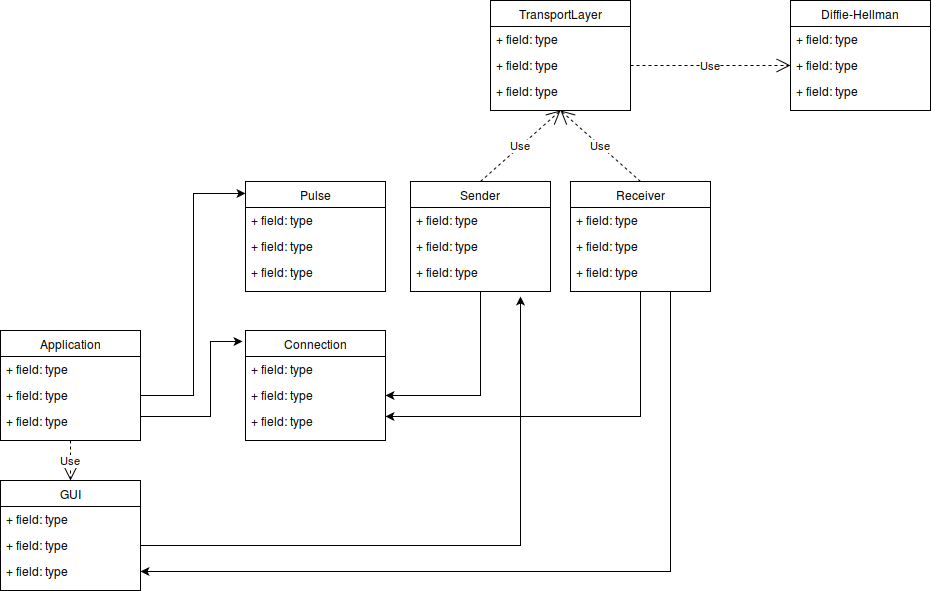

The diagram above was exported from draw.io. Its source (the exported page's mxGraphModel, read from the mxfile embedded in the PNG):
<mxGraphModel dx="1765" dy="1180" grid="1" gridSize="10" guides="1" tooltips="1" connect="1" arrows="1" fold="1" page="0" pageScale="1" pageWidth="826" pageHeight="1169" background="#ffffff" math="0" shadow="0">
  <root>
    <mxCell id="0" style=";html=1;" />
    <mxCell id="1" style=";html=1;" parent="0" />
    <mxCell id="2" value="Connection" style="swimlane;html=1;fontStyle=0;childLayout=stackLayout;horizontal=1;startSize=26;fillColor=none;horizontalStack=0;resizeParent=1;resizeLast=0;collapsible=1;marginBottom=0;swimlaneFillColor=#ffffff;" parent="1" vertex="1">
      <mxGeometry x="35" y="-56" width="140" height="110" as="geometry" />
    </mxCell>
    <mxCell id="3" value="+ field: type" style="text;html=1;strokeColor=none;fillColor=none;align=left;verticalAlign=top;spacingLeft=4;spacingRight=4;whiteSpace=wrap;overflow=hidden;rotatable=0;points=[[0,0.5],[1,0.5]];portConstraint=eastwest;" parent="2" vertex="1">
      <mxGeometry y="26" width="140" height="26" as="geometry" />
    </mxCell>
    <mxCell id="4" value="+ field: type" style="text;html=1;strokeColor=none;fillColor=none;align=left;verticalAlign=top;spacingLeft=4;spacingRight=4;whiteSpace=wrap;overflow=hidden;rotatable=0;points=[[0,0.5],[1,0.5]];portConstraint=eastwest;" parent="2" vertex="1">
      <mxGeometry y="52" width="140" height="26" as="geometry" />
    </mxCell>
    <mxCell id="5" value="+ field: type" style="text;html=1;strokeColor=none;fillColor=none;align=left;verticalAlign=top;spacingLeft=4;spacingRight=4;whiteSpace=wrap;overflow=hidden;rotatable=0;points=[[0,0.5],[1,0.5]];portConstraint=eastwest;" parent="2" vertex="1">
      <mxGeometry y="78" width="140" height="26" as="geometry" />
    </mxCell>
    <mxCell id="6" value="Diffie-Hellman" style="swimlane;html=1;fontStyle=0;childLayout=stackLayout;horizontal=1;startSize=26;fillColor=none;horizontalStack=0;resizeParent=1;resizeLast=0;collapsible=1;marginBottom=0;swimlaneFillColor=#ffffff;" parent="1" vertex="1">
      <mxGeometry x="580" y="-386" width="140" height="110" as="geometry" />
    </mxCell>
    <mxCell id="7" value="+ field: type" style="text;html=1;strokeColor=none;fillColor=none;align=left;verticalAlign=top;spacingLeft=4;spacingRight=4;whiteSpace=wrap;overflow=hidden;rotatable=0;points=[[0,0.5],[1,0.5]];portConstraint=eastwest;" parent="6" vertex="1">
      <mxGeometry y="26" width="140" height="26" as="geometry" />
    </mxCell>
    <mxCell id="8" value="+ field: type" style="text;html=1;strokeColor=none;fillColor=none;align=left;verticalAlign=top;spacingLeft=4;spacingRight=4;whiteSpace=wrap;overflow=hidden;rotatable=0;points=[[0,0.5],[1,0.5]];portConstraint=eastwest;" parent="6" vertex="1">
      <mxGeometry y="52" width="140" height="26" as="geometry" />
    </mxCell>
    <mxCell id="9" value="+ field: type" style="text;html=1;strokeColor=none;fillColor=none;align=left;verticalAlign=top;spacingLeft=4;spacingRight=4;whiteSpace=wrap;overflow=hidden;rotatable=0;points=[[0,0.5],[1,0.5]];portConstraint=eastwest;" parent="6" vertex="1">
      <mxGeometry y="78" width="140" height="26" as="geometry" />
    </mxCell>
    <mxCell id="10" value="GUI" style="swimlane;html=1;fontStyle=0;childLayout=stackLayout;horizontal=1;startSize=26;fillColor=none;horizontalStack=0;resizeParent=1;resizeLast=0;collapsible=1;marginBottom=0;swimlaneFillColor=#ffffff;" parent="1" vertex="1">
      <mxGeometry x="-210" y="94" width="140" height="110" as="geometry" />
    </mxCell>
    <mxCell id="11" value="+ field: type" style="text;html=1;strokeColor=none;fillColor=none;align=left;verticalAlign=top;spacingLeft=4;spacingRight=4;whiteSpace=wrap;overflow=hidden;rotatable=0;points=[[0,0.5],[1,0.5]];portConstraint=eastwest;" parent="10" vertex="1">
      <mxGeometry y="26" width="140" height="26" as="geometry" />
    </mxCell>
    <mxCell id="12" value="+ field: type" style="text;html=1;strokeColor=none;fillColor=none;align=left;verticalAlign=top;spacingLeft=4;spacingRight=4;whiteSpace=wrap;overflow=hidden;rotatable=0;points=[[0,0.5],[1,0.5]];portConstraint=eastwest;" parent="10" vertex="1">
      <mxGeometry y="52" width="140" height="26" as="geometry" />
    </mxCell>
    <mxCell id="13" value="+ field: type" style="text;html=1;strokeColor=none;fillColor=none;align=left;verticalAlign=top;spacingLeft=4;spacingRight=4;whiteSpace=wrap;overflow=hidden;rotatable=0;points=[[0,0.5],[1,0.5]];portConstraint=eastwest;" parent="10" vertex="1">
      <mxGeometry y="78" width="140" height="26" as="geometry" />
    </mxCell>
    <mxCell id="14" value="TransportLayer" style="swimlane;html=1;fontStyle=0;childLayout=stackLayout;horizontal=1;startSize=26;fillColor=none;horizontalStack=0;resizeParent=1;resizeLast=0;collapsible=1;marginBottom=0;swimlaneFillColor=#ffffff;" parent="1" vertex="1">
      <mxGeometry x="280" y="-386" width="140" height="110" as="geometry" />
    </mxCell>
    <mxCell id="15" value="+ field: type" style="text;html=1;strokeColor=none;fillColor=none;align=left;verticalAlign=top;spacingLeft=4;spacingRight=4;whiteSpace=wrap;overflow=hidden;rotatable=0;points=[[0,0.5],[1,0.5]];portConstraint=eastwest;" parent="14" vertex="1">
      <mxGeometry y="26" width="140" height="26" as="geometry" />
    </mxCell>
    <mxCell id="16" value="+ field: type" style="text;html=1;strokeColor=none;fillColor=none;align=left;verticalAlign=top;spacingLeft=4;spacingRight=4;whiteSpace=wrap;overflow=hidden;rotatable=0;points=[[0,0.5],[1,0.5]];portConstraint=eastwest;" parent="14" vertex="1">
      <mxGeometry y="52" width="140" height="26" as="geometry" />
    </mxCell>
    <mxCell id="17" value="+ field: type" style="text;html=1;strokeColor=none;fillColor=none;align=left;verticalAlign=top;spacingLeft=4;spacingRight=4;whiteSpace=wrap;overflow=hidden;rotatable=0;points=[[0,0.5],[1,0.5]];portConstraint=eastwest;" parent="14" vertex="1">
      <mxGeometry y="78" width="140" height="26" as="geometry" />
    </mxCell>
    <mxCell id="18" value="Pulse" style="swimlane;html=1;fontStyle=0;childLayout=stackLayout;horizontal=1;startSize=26;fillColor=none;horizontalStack=0;resizeParent=1;resizeLast=0;collapsible=1;marginBottom=0;swimlaneFillColor=#ffffff;" parent="1" vertex="1">
      <mxGeometry x="35" y="-205" width="140" height="110" as="geometry" />
    </mxCell>
    <mxCell id="19" value="+ field: type" style="text;html=1;strokeColor=none;fillColor=none;align=left;verticalAlign=top;spacingLeft=4;spacingRight=4;whiteSpace=wrap;overflow=hidden;rotatable=0;points=[[0,0.5],[1,0.5]];portConstraint=eastwest;" parent="18" vertex="1">
      <mxGeometry y="26" width="140" height="26" as="geometry" />
    </mxCell>
    <mxCell id="20" value="+ field: type" style="text;html=1;strokeColor=none;fillColor=none;align=left;verticalAlign=top;spacingLeft=4;spacingRight=4;whiteSpace=wrap;overflow=hidden;rotatable=0;points=[[0,0.5],[1,0.5]];portConstraint=eastwest;" parent="18" vertex="1">
      <mxGeometry y="52" width="140" height="26" as="geometry" />
    </mxCell>
    <mxCell id="21" value="+ field: type" style="text;html=1;strokeColor=none;fillColor=none;align=left;verticalAlign=top;spacingLeft=4;spacingRight=4;whiteSpace=wrap;overflow=hidden;rotatable=0;points=[[0,0.5],[1,0.5]];portConstraint=eastwest;" parent="18" vertex="1">
      <mxGeometry y="78" width="140" height="26" as="geometry" />
    </mxCell>
    <mxCell id="52" style="edgeStyle=orthogonalEdgeStyle;rounded=0;html=1;exitX=0.5;exitY=1;jettySize=auto;orthogonalLoop=1;" parent="1" source="22" edge="1">
      <mxGeometry relative="1" as="geometry">
        <mxPoint x="175" y="30" as="targetPoint" />
        <Array as="points">
          <mxPoint x="430" y="30" />
          <mxPoint x="175" y="30" />
        </Array>
      </mxGeometry>
    </mxCell>
    <mxCell id="62" style="edgeStyle=orthogonalEdgeStyle;rounded=0;html=1;exitX=0.5;exitY=1;entryX=1;entryY=0.5;jettySize=auto;orthogonalLoop=1;" parent="1" source="22" target="13" edge="1">
      <mxGeometry relative="1" as="geometry">
        <Array as="points">
          <mxPoint x="460" y="-95" />
          <mxPoint x="460" y="185" />
        </Array>
      </mxGeometry>
    </mxCell>
    <mxCell id="22" value="Receiver" style="swimlane;html=1;fontStyle=0;childLayout=stackLayout;horizontal=1;startSize=26;fillColor=none;horizontalStack=0;resizeParent=1;resizeLast=0;collapsible=1;marginBottom=0;swimlaneFillColor=#ffffff;" parent="1" vertex="1">
      <mxGeometry x="360" y="-205" width="140" height="110" as="geometry" />
    </mxCell>
    <mxCell id="23" value="+ field: type" style="text;html=1;strokeColor=none;fillColor=none;align=left;verticalAlign=top;spacingLeft=4;spacingRight=4;whiteSpace=wrap;overflow=hidden;rotatable=0;points=[[0,0.5],[1,0.5]];portConstraint=eastwest;" parent="22" vertex="1">
      <mxGeometry y="26" width="140" height="26" as="geometry" />
    </mxCell>
    <mxCell id="24" value="+ field: type" style="text;html=1;strokeColor=none;fillColor=none;align=left;verticalAlign=top;spacingLeft=4;spacingRight=4;whiteSpace=wrap;overflow=hidden;rotatable=0;points=[[0,0.5],[1,0.5]];portConstraint=eastwest;" parent="22" vertex="1">
      <mxGeometry y="52" width="140" height="26" as="geometry" />
    </mxCell>
    <mxCell id="25" value="+ field: type" style="text;html=1;strokeColor=none;fillColor=none;align=left;verticalAlign=top;spacingLeft=4;spacingRight=4;whiteSpace=wrap;overflow=hidden;rotatable=0;points=[[0,0.5],[1,0.5]];portConstraint=eastwest;" parent="22" vertex="1">
      <mxGeometry y="78" width="140" height="26" as="geometry" />
    </mxCell>
    <mxCell id="26" value="Application" style="swimlane;html=1;fontStyle=0;childLayout=stackLayout;horizontal=1;startSize=26;fillColor=none;horizontalStack=0;resizeParent=1;resizeLast=0;collapsible=1;marginBottom=0;swimlaneFillColor=#ffffff;" parent="1" vertex="1">
      <mxGeometry x="-210" y="-56" width="140" height="110" as="geometry" />
    </mxCell>
    <mxCell id="27" value="+ field: type" style="text;html=1;strokeColor=none;fillColor=none;align=left;verticalAlign=top;spacingLeft=4;spacingRight=4;whiteSpace=wrap;overflow=hidden;rotatable=0;points=[[0,0.5],[1,0.5]];portConstraint=eastwest;" parent="26" vertex="1">
      <mxGeometry y="26" width="140" height="26" as="geometry" />
    </mxCell>
    <mxCell id="28" value="+ field: type" style="text;html=1;strokeColor=none;fillColor=none;align=left;verticalAlign=top;spacingLeft=4;spacingRight=4;whiteSpace=wrap;overflow=hidden;rotatable=0;points=[[0,0.5],[1,0.5]];portConstraint=eastwest;" parent="26" vertex="1">
      <mxGeometry y="52" width="140" height="26" as="geometry" />
    </mxCell>
    <mxCell id="29" value="+ field: type" style="text;html=1;strokeColor=none;fillColor=none;align=left;verticalAlign=top;spacingLeft=4;spacingRight=4;whiteSpace=wrap;overflow=hidden;rotatable=0;points=[[0,0.5],[1,0.5]];portConstraint=eastwest;" parent="26" vertex="1">
      <mxGeometry y="78" width="140" height="26" as="geometry" />
    </mxCell>
    <mxCell id="30" value="Use" style="endArrow=open;endSize=12;dashed=1;html=1;exitX=0.5;exitY=1;entryX=0.5;entryY=0;" parent="1" source="26" target="10" edge="1">
      <mxGeometry width="160" relative="1" as="geometry">
        <mxPoint x="-210" y="380" as="sourcePoint" />
        <mxPoint x="-50" y="380" as="targetPoint" />
      </mxGeometry>
    </mxCell>
    <mxCell id="31" style="edgeStyle=orthogonalEdgeStyle;rounded=0;html=1;exitX=1;exitY=0.5;entryX=0;entryY=0.109;entryPerimeter=0;jettySize=auto;orthogonalLoop=1;" parent="1" source="28" target="18" edge="1">
      <mxGeometry relative="1" as="geometry" />
    </mxCell>
    <mxCell id="32" style="edgeStyle=orthogonalEdgeStyle;rounded=0;html=1;exitX=1;exitY=0.5;entryX=-0.021;entryY=0.1;entryPerimeter=0;jettySize=auto;orthogonalLoop=1;" parent="1" source="28" target="2" edge="1">
      <mxGeometry relative="1" as="geometry">
        <Array as="points">
          <mxPoint x="-70" y="30" />
          <mxPoint y="30" />
          <mxPoint y="-45" />
        </Array>
      </mxGeometry>
    </mxCell>
    <mxCell id="38" value="Use" style="endArrow=open;endSize=12;dashed=1;html=1;exitX=1;exitY=0.5;entryX=0;entryY=0.5;" parent="1" source="16" target="8" edge="1">
      <mxGeometry width="160" relative="1" as="geometry">
        <mxPoint x="-210" y="410" as="sourcePoint" />
        <mxPoint x="-50" y="410" as="targetPoint" />
      </mxGeometry>
    </mxCell>
    <mxCell id="47" style="edgeStyle=orthogonalEdgeStyle;rounded=0;html=1;exitX=0.5;exitY=1;entryX=1;entryY=0.5;jettySize=auto;orthogonalLoop=1;" parent="1" source="43" target="4" edge="1">
      <mxGeometry relative="1" as="geometry" />
    </mxCell>
    <mxCell id="43" value="Sender" style="swimlane;html=1;fontStyle=0;childLayout=stackLayout;horizontal=1;startSize=26;fillColor=none;horizontalStack=0;resizeParent=1;resizeLast=0;collapsible=1;marginBottom=0;swimlaneFillColor=#ffffff;" parent="1" vertex="1">
      <mxGeometry x="200" y="-205" width="140" height="110" as="geometry" />
    </mxCell>
    <mxCell id="44" value="+ field: type" style="text;html=1;strokeColor=none;fillColor=none;align=left;verticalAlign=top;spacingLeft=4;spacingRight=4;whiteSpace=wrap;overflow=hidden;rotatable=0;points=[[0,0.5],[1,0.5]];portConstraint=eastwest;" parent="43" vertex="1">
      <mxGeometry y="26" width="140" height="26" as="geometry" />
    </mxCell>
    <mxCell id="45" value="+ field: type" style="text;html=1;strokeColor=none;fillColor=none;align=left;verticalAlign=top;spacingLeft=4;spacingRight=4;whiteSpace=wrap;overflow=hidden;rotatable=0;points=[[0,0.5],[1,0.5]];portConstraint=eastwest;" parent="43" vertex="1">
      <mxGeometry y="52" width="140" height="26" as="geometry" />
    </mxCell>
    <mxCell id="46" value="+ field: type" style="text;html=1;strokeColor=none;fillColor=none;align=left;verticalAlign=top;spacingLeft=4;spacingRight=4;whiteSpace=wrap;overflow=hidden;rotatable=0;points=[[0,0.5],[1,0.5]];portConstraint=eastwest;" parent="43" vertex="1">
      <mxGeometry y="78" width="140" height="26" as="geometry" />
    </mxCell>
    <mxCell id="54" value="Use" style="endArrow=open;endSize=12;dashed=1;html=1;entryX=0.5;entryY=1;exitX=0.5;exitY=0;" parent="1" source="43" target="14" edge="1">
      <mxGeometry width="160" relative="1" as="geometry">
        <mxPoint x="-210" y="230" as="sourcePoint" />
        <mxPoint x="-50" y="230" as="targetPoint" />
      </mxGeometry>
    </mxCell>
    <mxCell id="56" value="Use" style="endArrow=open;endSize=12;dashed=1;html=1;entryX=0.5;entryY=1;exitX=0.5;exitY=0;" parent="1" source="22" target="14" edge="1">
      <mxGeometry width="160" relative="1" as="geometry">
        <mxPoint x="-210" y="230" as="sourcePoint" />
        <mxPoint x="-50" y="230" as="targetPoint" />
      </mxGeometry>
    </mxCell>
    <mxCell id="61" style="edgeStyle=orthogonalEdgeStyle;rounded=0;html=1;exitX=1;exitY=0.5;jettySize=auto;orthogonalLoop=1;" parent="1" source="12" edge="1">
      <mxGeometry relative="1" as="geometry">
        <mxPoint x="310" y="-90" as="targetPoint" />
        <Array as="points">
          <mxPoint x="310" y="159" />
        </Array>
      </mxGeometry>
    </mxCell>
  </root>
</mxGraphModel>